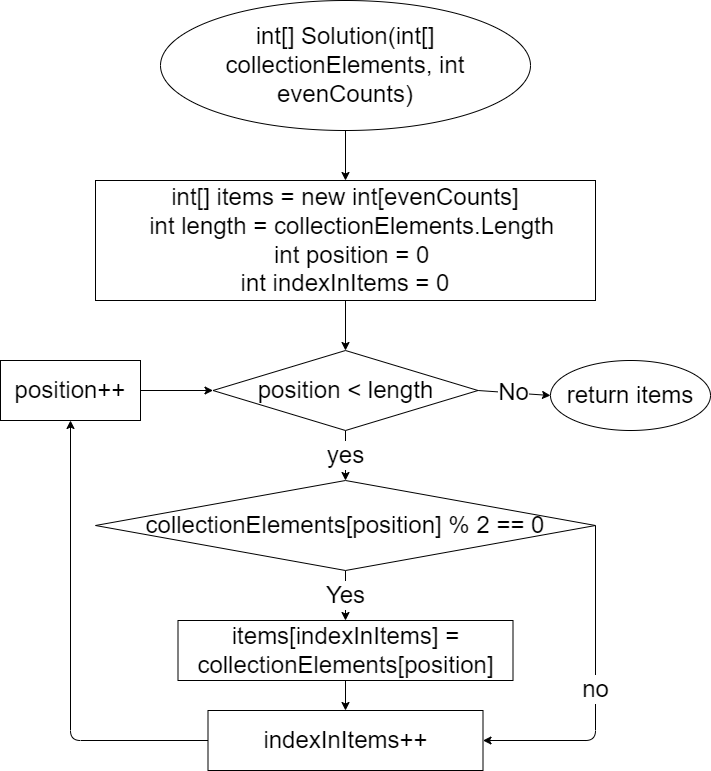

The diagram above was exported from draw.io. Its source (the exported page's mxGraphModel, read from the mxfile embedded in the PNG):
<mxGraphModel dx="1161" dy="460" grid="1" gridSize="10" guides="1" tooltips="1" connect="1" arrows="1" fold="1" page="1" pageScale="1" pageWidth="827" pageHeight="1169" math="0" shadow="0">
  <root>
    <mxCell id="0" />
    <mxCell id="1" parent="0" />
    <mxCell id="6" style="edgeStyle=none;html=1;exitX=0.5;exitY=1;exitDx=0;exitDy=0;entryX=0.5;entryY=0;entryDx=0;entryDy=0;fontSize=24;" edge="1" parent="1" source="4" target="5">
      <mxGeometry relative="1" as="geometry" />
    </mxCell>
    <mxCell id="4" value="int[] Solution(int[] collectionElements, int evenCounts)" style="ellipse;whiteSpace=wrap;html=1;fontSize=24;" vertex="1" parent="1">
      <mxGeometry x="180" y="20" width="370" height="130" as="geometry" />
    </mxCell>
    <mxCell id="8" style="edgeStyle=none;html=1;exitX=0.5;exitY=1;exitDx=0;exitDy=0;entryX=0.5;entryY=0;entryDx=0;entryDy=0;fontSize=24;" edge="1" parent="1" source="5" target="7">
      <mxGeometry relative="1" as="geometry" />
    </mxCell>
    <mxCell id="5" value="int[] items = new int[evenCounts]&lt;br&gt;&amp;nbsp; int length = collectionElements.Length&lt;br&gt;&amp;nbsp; int position = 0&lt;br&gt;int indexInItems = 0" style="rounded=0;whiteSpace=wrap;html=1;fontSize=24;" vertex="1" parent="1">
      <mxGeometry x="115" y="200" width="500" height="120" as="geometry" />
    </mxCell>
    <mxCell id="10" value="yes" style="edgeStyle=none;html=1;exitX=0.5;exitY=1;exitDx=0;exitDy=0;entryX=0.5;entryY=0;entryDx=0;entryDy=0;fontSize=24;" edge="1" parent="1" source="7" target="9">
      <mxGeometry relative="1" as="geometry" />
    </mxCell>
    <mxCell id="21" value="No" style="edgeStyle=none;html=1;exitX=1;exitY=0.5;exitDx=0;exitDy=0;fontSize=24;entryX=0;entryY=0.5;entryDx=0;entryDy=0;" edge="1" parent="1" source="7" target="22">
      <mxGeometry relative="1" as="geometry">
        <mxPoint x="520" y="410.66666666666663" as="targetPoint" />
      </mxGeometry>
    </mxCell>
    <mxCell id="7" value="position &lt; length" style="rhombus;whiteSpace=wrap;html=1;fontSize=24;" vertex="1" parent="1">
      <mxGeometry x="232.5" y="370" width="265" height="80" as="geometry" />
    </mxCell>
    <mxCell id="12" value="Yes" style="edgeStyle=none;html=1;exitX=0.5;exitY=1;exitDx=0;exitDy=0;entryX=0.5;entryY=0;entryDx=0;entryDy=0;fontSize=24;" edge="1" parent="1" source="9" target="11">
      <mxGeometry relative="1" as="geometry" />
    </mxCell>
    <mxCell id="18" value="no" style="edgeStyle=none;html=1;exitX=1;exitY=0.5;exitDx=0;exitDy=0;entryX=1;entryY=0.5;entryDx=0;entryDy=0;fontSize=24;" edge="1" parent="1" source="9" target="13">
      <mxGeometry relative="1" as="geometry">
        <Array as="points">
          <mxPoint x="615" y="760" />
        </Array>
      </mxGeometry>
    </mxCell>
    <mxCell id="9" value="collectionElements[position] % 2 == 0" style="rhombus;whiteSpace=wrap;html=1;fontSize=24;" vertex="1" parent="1">
      <mxGeometry x="115" y="500" width="500" height="90" as="geometry" />
    </mxCell>
    <mxCell id="17" style="edgeStyle=none;html=1;exitX=0.5;exitY=1;exitDx=0;exitDy=0;entryX=0.5;entryY=0;entryDx=0;entryDy=0;fontSize=24;" edge="1" parent="1" source="11" target="13">
      <mxGeometry relative="1" as="geometry" />
    </mxCell>
    <mxCell id="11" value="items[indexInItems] = collectionElements[position]" style="rounded=0;whiteSpace=wrap;html=1;fontSize=24;" vertex="1" parent="1">
      <mxGeometry x="197.5" y="640" width="335" height="60" as="geometry" />
    </mxCell>
    <mxCell id="19" style="edgeStyle=none;html=1;exitX=0;exitY=0.5;exitDx=0;exitDy=0;entryX=0.5;entryY=1;entryDx=0;entryDy=0;fontSize=24;" edge="1" parent="1" source="13" target="16">
      <mxGeometry relative="1" as="geometry">
        <Array as="points">
          <mxPoint x="90" y="760" />
        </Array>
      </mxGeometry>
    </mxCell>
    <mxCell id="13" value="indexInItems++" style="rounded=0;whiteSpace=wrap;html=1;fontSize=24;" vertex="1" parent="1">
      <mxGeometry x="227.5" y="730" width="275" height="60" as="geometry" />
    </mxCell>
    <mxCell id="20" style="edgeStyle=none;html=1;exitX=1;exitY=0.5;exitDx=0;exitDy=0;entryX=0;entryY=0.5;entryDx=0;entryDy=0;fontSize=24;" edge="1" parent="1" source="16" target="7">
      <mxGeometry relative="1" as="geometry" />
    </mxCell>
    <mxCell id="16" value="position++" style="rounded=0;whiteSpace=wrap;html=1;fontSize=24;" vertex="1" parent="1">
      <mxGeometry x="20" y="380" width="140" height="60" as="geometry" />
    </mxCell>
    <mxCell id="22" value="return items" style="ellipse;whiteSpace=wrap;html=1;fontSize=24;" vertex="1" parent="1">
      <mxGeometry x="570" y="380" width="160" height="70" as="geometry" />
    </mxCell>
  </root>
</mxGraphModel>